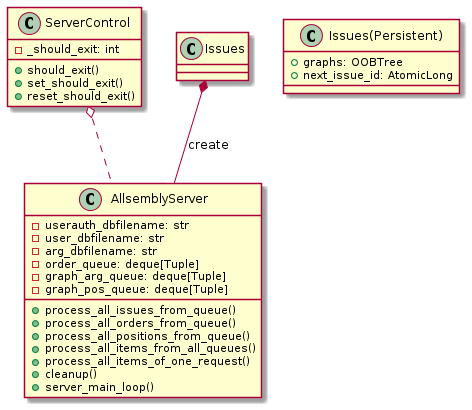

The diagram above was rendered by PlantUML. Its source (embedded in the PNG):
@startuml
class AllsemblyServer {
-userauth_dbfilename: str
-user_dbfilename: str
-arg_dbfilename: str
-order_queue: deque[Tuple]
-graph_arg_queue: deque[Tuple]
-graph_pos_queue: deque[Tuple]
+process_all_issues_from_queue()
+process_all_orders_from_queue()
+process_all_positions_from_queue()
+process_all_items_from_all_queues()
+process_all_items_of_one_request()
+cleanup()
+server_main_loop()
}

class ServerControl {
- _should_exit: int
+ should_exit()
+ set_should_exit()
+ reset_should_exit()
}

ServerControl o.. AllsemblyServer

class Issues(Persistent) {
+ graphs: OOBTree
+ next_issue_id: AtomicLong
}

Issues *-- AllsemblyServer: «create»
@enduml